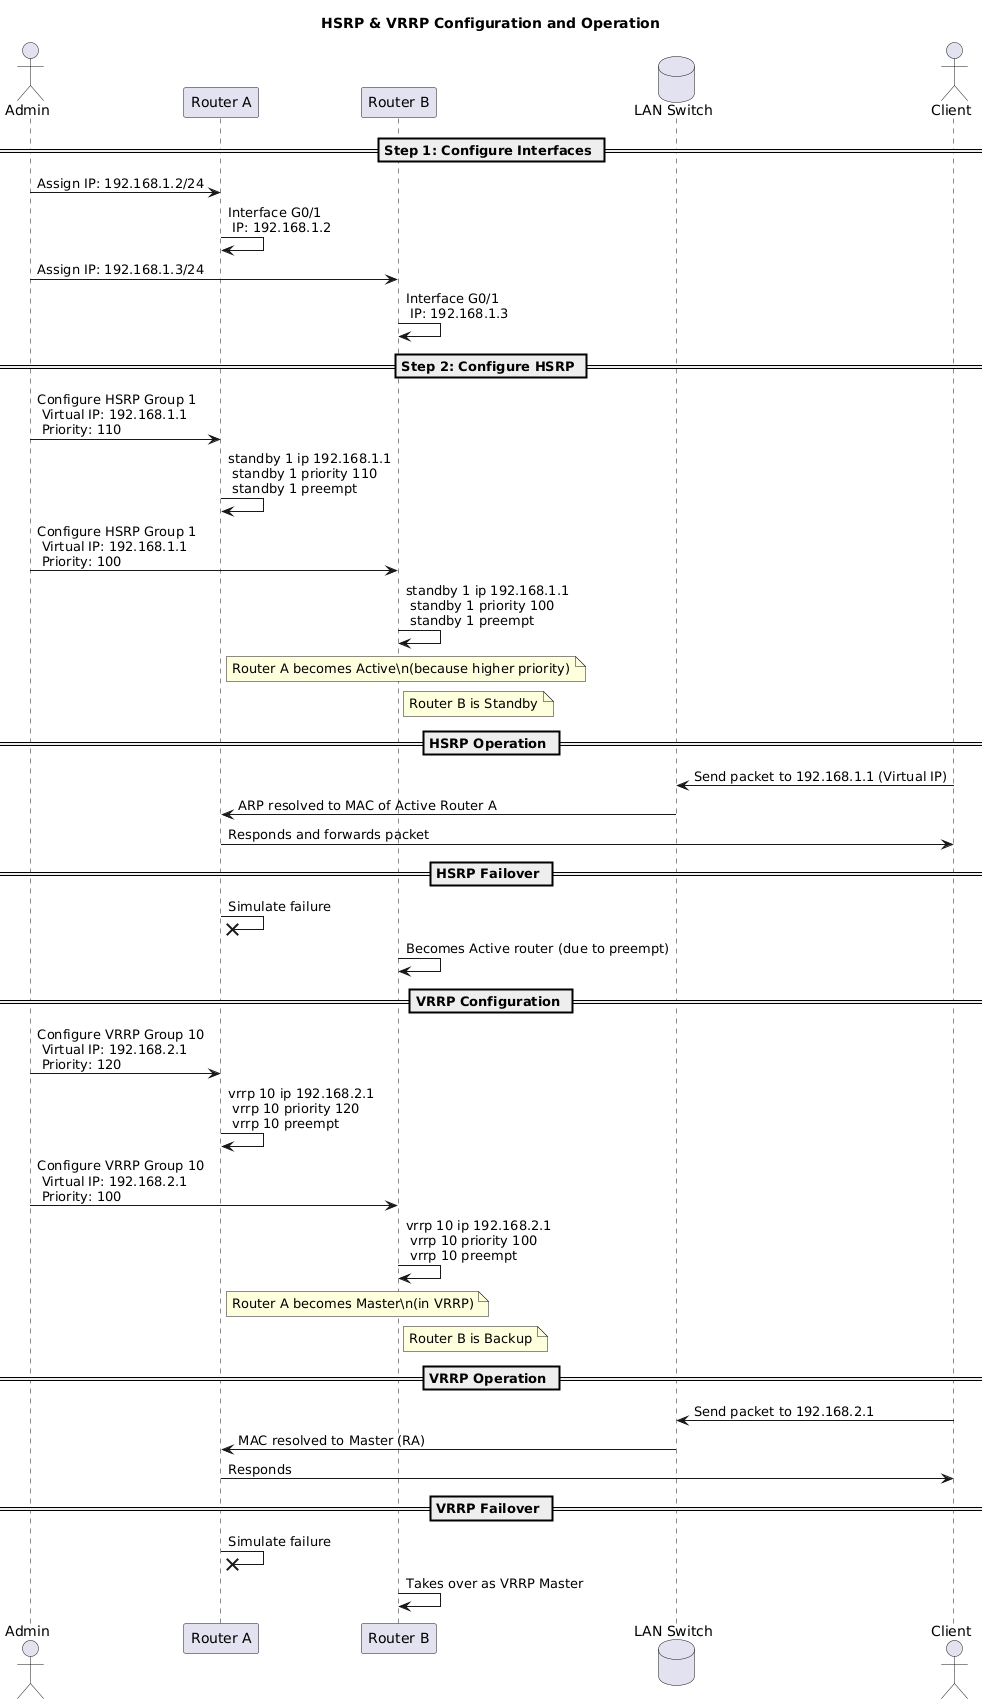

The diagram above was rendered by PlantUML. Its source (embedded in the PNG):
@startuml
title HSRP & VRRP Configuration and Operation

actor Admin as A

participant "Router A" as RA
participant "Router B" as RB
database "LAN Switch" as LAN
actor Client

== Step 1: Configure Interfaces ==

A -> RA: Assign IP: 192.168.1.2/24
RA -> RA: Interface G0/1\n IP: 192.168.1.2
A -> RB: Assign IP: 192.168.1.3/24
RB -> RB: Interface G0/1\n IP: 192.168.1.3

== Step 2: Configure HSRP ==

A -> RA: Configure HSRP Group 1\n Virtual IP: 192.168.1.1\n Priority: 110
RA -> RA: standby 1 ip 192.168.1.1\n standby 1 priority 110\n standby 1 preempt
A -> RB: Configure HSRP Group 1\n Virtual IP: 192.168.1.1\n Priority: 100
RB -> RB: standby 1 ip 192.168.1.1\n standby 1 priority 100\n standby 1 preempt

note right of RA
Router A becomes Active\n(because higher priority)
end note
note right of RB
Router B is Standby
end note

== HSRP Operation ==

Client -> LAN: Send packet to 192.168.1.1 (Virtual IP)
LAN -> RA: ARP resolved to MAC of Active Router A
RA -> Client: Responds and forwards packet

== HSRP Failover ==

RA -x RA: Simulate failure
RB -> RB: Becomes Active router (due to preempt)

== VRRP Configuration ==

A -> RA: Configure VRRP Group 10\n Virtual IP: 192.168.2.1\n Priority: 120
RA -> RA: vrrp 10 ip 192.168.2.1\n vrrp 10 priority 120\n vrrp 10 preempt
A -> RB: Configure VRRP Group 10\n Virtual IP: 192.168.2.1\n Priority: 100
RB -> RB: vrrp 10 ip 192.168.2.1\n vrrp 10 priority 100\n vrrp 10 preempt

note right of RA
Router A becomes Master\n(in VRRP)
end note
note right of RB
Router B is Backup
end note

== VRRP Operation ==

Client -> LAN: Send packet to 192.168.2.1
LAN -> RA: MAC resolved to Master (RA)
RA -> Client: Responds

== VRRP Failover ==

RA -x RA: Simulate failure
RB -> RB: Takes over as VRRP Master
@enduml